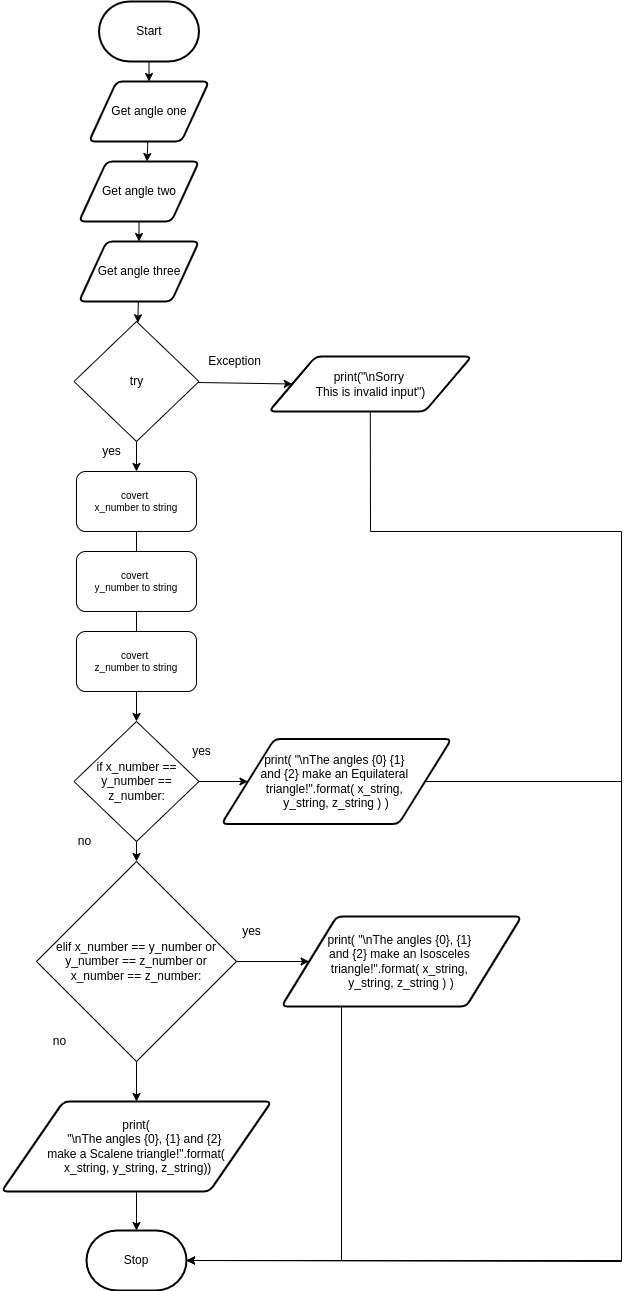

The diagram above was exported from draw.io. Its source (the exported page's mxGraphModel, read from the mxfile embedded in the PNG):
<mxGraphModel dx="471" dy="1319" grid="1" gridSize="10" guides="1" tooltips="1" connect="1" arrows="1" fold="1" page="1" pageScale="1" pageWidth="827" pageHeight="1169" math="0" shadow="0">
  <root>
    <mxCell id="0" />
    <mxCell id="1" parent="0" />
    <mxCell id="3" style="edgeStyle=none;html=1;entryX=0.5;entryY=0;entryDx=0;entryDy=0;" parent="1" source="2" target="20" edge="1">
      <mxGeometry relative="1" as="geometry">
        <mxPoint x="220" y="220" as="targetPoint" />
      </mxGeometry>
    </mxCell>
    <mxCell id="2" value="Start" style="strokeWidth=2;html=1;shape=mxgraph.flowchart.terminator;whiteSpace=wrap;" parent="1" vertex="1">
      <mxGeometry x="237.5" y="-120" width="100" height="60" as="geometry" />
    </mxCell>
    <mxCell id="8" style="edgeStyle=none;html=1;exitX=0.5;exitY=1;exitDx=0;exitDy=0;entryX=0.5;entryY=0;entryDx=0;entryDy=0;" parent="1" source="21" target="55" edge="1">
      <mxGeometry relative="1" as="geometry">
        <mxPoint x="250" y="350" as="targetPoint" />
        <mxPoint x="300" y="480" as="sourcePoint" />
      </mxGeometry>
    </mxCell>
    <mxCell id="58" style="edgeStyle=none;html=1;entryX=0.567;entryY=0;entryDx=0;entryDy=0;entryPerimeter=0;" edge="1" parent="1" source="20" target="57">
      <mxGeometry relative="1" as="geometry" />
    </mxCell>
    <mxCell id="20" value="Get angle one" style="shape=parallelogram;html=1;strokeWidth=2;perimeter=parallelogramPerimeter;whiteSpace=wrap;rounded=1;arcSize=12;size=0.23;" parent="1" vertex="1">
      <mxGeometry x="227.5" y="-40" width="120" height="60" as="geometry" />
    </mxCell>
    <mxCell id="72" style="edgeStyle=none;html=1;entryX=0;entryY=0.5;entryDx=0;entryDy=0;" edge="1" parent="1" source="21" target="29">
      <mxGeometry relative="1" as="geometry" />
    </mxCell>
    <mxCell id="21" value="try" style="rhombus;whiteSpace=wrap;html=1;" parent="1" vertex="1">
      <mxGeometry x="212.5" y="200" width="125" height="120" as="geometry" />
    </mxCell>
    <mxCell id="23" value="Exception" style="text;html=1;align=center;verticalAlign=middle;resizable=0;points=[];autosize=1;strokeColor=none;fillColor=none;" parent="1" vertex="1">
      <mxGeometry x="337.5" y="230" width="70" height="20" as="geometry" />
    </mxCell>
    <mxCell id="26" value="Stop" style="strokeWidth=2;html=1;shape=mxgraph.flowchart.terminator;whiteSpace=wrap;" parent="1" vertex="1">
      <mxGeometry x="225" y="1109" width="100" height="60" as="geometry" />
    </mxCell>
    <mxCell id="92" style="edgeStyle=none;rounded=0;html=1;entryX=1;entryY=0.5;entryDx=0;entryDy=0;entryPerimeter=0;" edge="1" parent="1" source="29" target="26">
      <mxGeometry relative="1" as="geometry">
        <mxPoint x="630" y="780" as="targetPoint" />
        <Array as="points">
          <mxPoint x="509" y="410" />
          <mxPoint x="760" y="410" />
          <mxPoint x="760" y="1140" />
        </Array>
      </mxGeometry>
    </mxCell>
    <mxCell id="29" value="print(&quot;\nSorry &lt;br&gt;This is invalid input&quot;)" style="shape=parallelogram;html=1;strokeWidth=2;perimeter=parallelogramPerimeter;whiteSpace=wrap;rounded=1;arcSize=12;size=0.23;" parent="1" vertex="1">
      <mxGeometry x="407.5" y="235" width="202.5" height="55" as="geometry" />
    </mxCell>
    <mxCell id="55" value="covert&amp;nbsp;&lt;br&gt;x_number to string" style="rounded=1;whiteSpace=wrap;html=1;fontSize=10;" parent="1" vertex="1">
      <mxGeometry x="215" y="350" width="120" height="60" as="geometry" />
    </mxCell>
    <mxCell id="60" style="edgeStyle=none;html=1;entryX=0.5;entryY=0;entryDx=0;entryDy=0;" edge="1" parent="1" source="57" target="59">
      <mxGeometry relative="1" as="geometry" />
    </mxCell>
    <mxCell id="57" value="Get angle two" style="shape=parallelogram;html=1;strokeWidth=2;perimeter=parallelogramPerimeter;whiteSpace=wrap;rounded=1;arcSize=12;size=0.23;" vertex="1" parent="1">
      <mxGeometry x="217.5" y="40" width="120" height="60" as="geometry" />
    </mxCell>
    <mxCell id="62" style="edgeStyle=none;html=1;" edge="1" parent="1" source="59" target="21">
      <mxGeometry relative="1" as="geometry" />
    </mxCell>
    <mxCell id="59" value="Get angle three" style="shape=parallelogram;html=1;strokeWidth=2;perimeter=parallelogramPerimeter;whiteSpace=wrap;rounded=1;arcSize=12;size=0.23;" vertex="1" parent="1">
      <mxGeometry x="217.5" y="120" width="120" height="60" as="geometry" />
    </mxCell>
    <mxCell id="64" value="covert&amp;nbsp;&lt;br&gt;y_number to string" style="rounded=1;whiteSpace=wrap;html=1;fontSize=10;" vertex="1" parent="1">
      <mxGeometry x="215" y="430" width="120" height="60" as="geometry" />
    </mxCell>
    <mxCell id="69" style="edgeStyle=none;html=1;entryX=0.5;entryY=0;entryDx=0;entryDy=0;" edge="1" parent="1" source="65" target="70">
      <mxGeometry relative="1" as="geometry">
        <mxPoint x="275" y="590" as="targetPoint" />
      </mxGeometry>
    </mxCell>
    <mxCell id="65" value="covert&amp;nbsp;&lt;br&gt;z_number to string" style="rounded=1;whiteSpace=wrap;html=1;fontSize=10;" vertex="1" parent="1">
      <mxGeometry x="215" y="510" width="120" height="60" as="geometry" />
    </mxCell>
    <mxCell id="66" value="" style="endArrow=none;html=1;entryX=0.5;entryY=1;entryDx=0;entryDy=0;exitX=0.5;exitY=0;exitDx=0;exitDy=0;" edge="1" parent="1" source="64" target="55">
      <mxGeometry width="50" height="50" relative="1" as="geometry">
        <mxPoint x="240" y="470" as="sourcePoint" />
        <mxPoint x="290" y="420" as="targetPoint" />
      </mxGeometry>
    </mxCell>
    <mxCell id="68" value="" style="endArrow=none;html=1;entryX=0.5;entryY=1;entryDx=0;entryDy=0;exitX=0.5;exitY=0;exitDx=0;exitDy=0;" edge="1" parent="1" source="65" target="64">
      <mxGeometry width="50" height="50" relative="1" as="geometry">
        <mxPoint x="380" y="480" as="sourcePoint" />
        <mxPoint x="380" y="450" as="targetPoint" />
      </mxGeometry>
    </mxCell>
    <mxCell id="74" style="edgeStyle=none;html=1;entryX=0;entryY=0.5;entryDx=0;entryDy=0;" edge="1" parent="1" source="70" target="76">
      <mxGeometry relative="1" as="geometry">
        <mxPoint x="390" y="660" as="targetPoint" />
      </mxGeometry>
    </mxCell>
    <mxCell id="79" style="edgeStyle=none;html=1;entryX=0.5;entryY=0;entryDx=0;entryDy=0;" edge="1" parent="1" source="70" target="81">
      <mxGeometry relative="1" as="geometry">
        <mxPoint x="275" y="750" as="targetPoint" />
      </mxGeometry>
    </mxCell>
    <mxCell id="70" value="if x_number == y_number == z_number:" style="rhombus;whiteSpace=wrap;html=1;" vertex="1" parent="1">
      <mxGeometry x="212.5" y="600" width="125" height="120" as="geometry" />
    </mxCell>
    <mxCell id="73" value="yes" style="text;html=1;align=center;verticalAlign=middle;resizable=0;points=[];autosize=1;strokeColor=none;fillColor=none;" vertex="1" parent="1">
      <mxGeometry x="235" y="320" width="30" height="20" as="geometry" />
    </mxCell>
    <mxCell id="91" style="edgeStyle=none;rounded=0;html=1;entryX=1;entryY=0.5;entryDx=0;entryDy=0;entryPerimeter=0;" edge="1" parent="1" source="76" target="26">
      <mxGeometry relative="1" as="geometry">
        <mxPoint x="420" y="1130" as="targetPoint" />
        <Array as="points">
          <mxPoint x="760" y="660" />
          <mxPoint x="760" y="1139" />
        </Array>
      </mxGeometry>
    </mxCell>
    <mxCell id="76" value="print( &quot;\nThe angles {0} {1} &lt;br&gt;and {2} make an Equilateral &lt;br&gt;triangle!&quot;.format( x_string, &lt;br&gt;y_string, z_string ) )" style="shape=parallelogram;html=1;strokeWidth=2;perimeter=parallelogramPerimeter;whiteSpace=wrap;rounded=1;arcSize=12;size=0.23;" vertex="1" parent="1">
      <mxGeometry x="360" y="617.5" width="230" height="85" as="geometry" />
    </mxCell>
    <mxCell id="77" value="yes" style="text;html=1;align=center;verticalAlign=middle;resizable=0;points=[];autosize=1;strokeColor=none;fillColor=none;" vertex="1" parent="1">
      <mxGeometry x="325" y="620" width="30" height="20" as="geometry" />
    </mxCell>
    <mxCell id="78" value="no" style="text;html=1;align=center;verticalAlign=middle;resizable=0;points=[];autosize=1;strokeColor=none;fillColor=none;" vertex="1" parent="1">
      <mxGeometry x="207.5" y="710" width="30" height="20" as="geometry" />
    </mxCell>
    <mxCell id="83" style="edgeStyle=none;rounded=0;html=1;entryX=0;entryY=0.5;entryDx=0;entryDy=0;" edge="1" parent="1" source="81" target="84">
      <mxGeometry relative="1" as="geometry">
        <mxPoint x="420" y="840" as="targetPoint" />
      </mxGeometry>
    </mxCell>
    <mxCell id="87" style="edgeStyle=none;rounded=0;html=1;entryX=0.5;entryY=0;entryDx=0;entryDy=0;" edge="1" parent="1" source="81" target="88">
      <mxGeometry relative="1" as="geometry">
        <mxPoint x="275" y="970" as="targetPoint" />
      </mxGeometry>
    </mxCell>
    <mxCell id="81" value="elif x_number == y_number or y_number == z_number or x_number == z_number:" style="rhombus;whiteSpace=wrap;html=1;" vertex="1" parent="1">
      <mxGeometry x="175" y="740" width="200" height="200" as="geometry" />
    </mxCell>
    <mxCell id="90" style="edgeStyle=none;rounded=0;html=1;exitX=0.25;exitY=1;exitDx=0;exitDy=0;entryX=1;entryY=0.5;entryDx=0;entryDy=0;entryPerimeter=0;" edge="1" parent="1" source="84" target="26">
      <mxGeometry relative="1" as="geometry">
        <mxPoint x="480" y="1161" as="targetPoint" />
        <Array as="points">
          <mxPoint x="480" y="1139" />
        </Array>
      </mxGeometry>
    </mxCell>
    <mxCell id="84" value="print( &quot;\nThe angles {0}, {1} &lt;br&gt;and {2} make an Isosceles &lt;br&gt;triangle!&quot;.format( x_string, &lt;br&gt;y_string, z_string ) )" style="shape=parallelogram;html=1;strokeWidth=2;perimeter=parallelogramPerimeter;whiteSpace=wrap;rounded=1;arcSize=12;size=0.23;" vertex="1" parent="1">
      <mxGeometry x="420" y="795" width="240" height="90" as="geometry" />
    </mxCell>
    <mxCell id="85" value="yes" style="text;html=1;align=center;verticalAlign=middle;resizable=0;points=[];autosize=1;strokeColor=none;fillColor=none;" vertex="1" parent="1">
      <mxGeometry x="375" y="800" width="30" height="20" as="geometry" />
    </mxCell>
    <mxCell id="86" value="no" style="text;html=1;align=center;verticalAlign=middle;resizable=0;points=[];autosize=1;strokeColor=none;fillColor=none;" vertex="1" parent="1">
      <mxGeometry x="182.5" y="910" width="30" height="20" as="geometry" />
    </mxCell>
    <mxCell id="89" style="edgeStyle=none;rounded=0;html=1;entryX=0.5;entryY=0;entryDx=0;entryDy=0;entryPerimeter=0;" edge="1" parent="1" source="88" target="26">
      <mxGeometry relative="1" as="geometry" />
    </mxCell>
    <mxCell id="88" value="&lt;div&gt;print(&lt;/div&gt;&lt;div&gt;&amp;nbsp; &amp;nbsp; &amp;nbsp; &quot;\nThe angles {0}, {1} and {2}&amp;nbsp;&lt;/div&gt;&lt;div&gt;make a Scalene&amp;nbsp;&lt;span&gt;triangle!&quot;.format(&lt;/span&gt;&lt;/div&gt;&lt;div&gt;&amp;nbsp;x_string, y_string, z_string&lt;span&gt;)&lt;/span&gt;&lt;span&gt;)&lt;/span&gt;&lt;/div&gt;" style="shape=parallelogram;html=1;strokeWidth=2;perimeter=parallelogramPerimeter;whiteSpace=wrap;rounded=1;arcSize=12;size=0.23;" vertex="1" parent="1">
      <mxGeometry x="140" y="980" width="270" height="90" as="geometry" />
    </mxCell>
  </root>
</mxGraphModel>